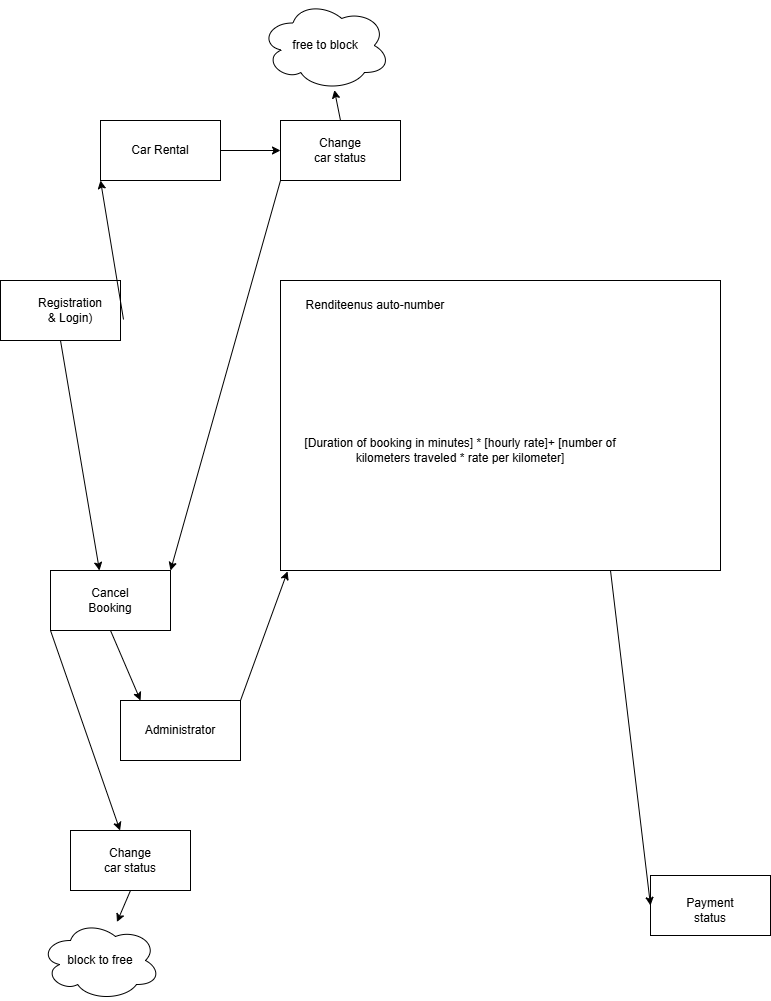

The diagram above was exported from draw.io. Its source (the exported page's mxGraphModel, read from the mxfile embedded in the PNG):
<mxGraphModel dx="2058" dy="2246" grid="1" gridSize="10" guides="1" tooltips="1" connect="1" arrows="1" fold="1" page="1" pageScale="1" pageWidth="850" pageHeight="1100" math="0" shadow="0">
  <root>
    <mxCell id="0" />
    <mxCell id="1" parent="0" />
    <mxCell id="xxHW8kS5rja3OOWrxhuq-1" parent="1" style="rounded=0;whiteSpace=wrap;html=1;" value="" vertex="1">
      <mxGeometry height="60" width="120" as="geometry" />
    </mxCell>
    <mxCell id="xxHW8kS5rja3OOWrxhuq-2" parent="1" style="text;html=1;whiteSpace=wrap;strokeColor=none;fillColor=none;align=center;verticalAlign=middle;rounded=0;" value="Registration &amp;amp; Login)" vertex="1">
      <mxGeometry height="30" width="60" x="40" y="15" as="geometry" />
    </mxCell>
    <mxCell id="xxHW8kS5rja3OOWrxhuq-3" edge="1" parent="1" source="xxHW8kS5rja3OOWrxhuq-1" style="endArrow=classic;html=1;rounded=0;exitX=0.5;exitY=1;exitDx=0;exitDy=0;entryX=0.408;entryY=0;entryDx=0;entryDy=0;entryPerimeter=0;" target="xxHW8kS5rja3OOWrxhuq-6" value="">
      <mxGeometry height="50" relative="1" width="50" as="geometry">
        <mxPoint x="400" y="610" as="sourcePoint" />
        <mxPoint x="60" y="160" as="targetPoint" />
      </mxGeometry>
    </mxCell>
    <mxCell id="xxHW8kS5rja3OOWrxhuq-4" edge="1" parent="1" source="xxHW8kS5rja3OOWrxhuq-1" style="endArrow=classic;html=1;rounded=0;exitX=1.025;exitY=0.65;exitDx=0;exitDy=0;exitPerimeter=0;entryX=0;entryY=1;entryDx=0;entryDy=0;" target="xxHW8kS5rja3OOWrxhuq-5" value="">
      <mxGeometry height="50" relative="1" width="50" as="geometry">
        <mxPoint x="400" y="600" as="sourcePoint" />
        <mxPoint x="280" y="40" as="targetPoint" />
      </mxGeometry>
    </mxCell>
    <mxCell id="xxHW8kS5rja3OOWrxhuq-5" parent="1" style="rounded=0;whiteSpace=wrap;html=1;" value="" vertex="1">
      <mxGeometry height="60" width="120" x="100" y="-160" as="geometry" />
    </mxCell>
    <mxCell id="xxHW8kS5rja3OOWrxhuq-6" parent="1" style="rounded=0;whiteSpace=wrap;html=1;" value="" vertex="1">
      <mxGeometry height="60" width="120" x="50" y="290" as="geometry" />
    </mxCell>
    <mxCell id="xxHW8kS5rja3OOWrxhuq-7" parent="1" style="text;html=1;whiteSpace=wrap;strokeColor=none;fillColor=none;align=center;verticalAlign=middle;rounded=0;" value="Car Rental" vertex="1">
      <mxGeometry height="30" width="60" x="130" y="-145" as="geometry" />
    </mxCell>
    <mxCell id="xxHW8kS5rja3OOWrxhuq-8" parent="1" style="text;html=1;whiteSpace=wrap;strokeColor=none;fillColor=none;align=center;verticalAlign=middle;rounded=0;" value="Cancel Booking" vertex="1">
      <mxGeometry height="30" width="60" x="80" y="305" as="geometry" />
    </mxCell>
    <mxCell id="xxHW8kS5rja3OOWrxhuq-9" parent="1" style="rounded=0;whiteSpace=wrap;html=1;" value="" vertex="1">
      <mxGeometry height="60" width="120" x="650" y="595" as="geometry" />
    </mxCell>
    <mxCell id="xxHW8kS5rja3OOWrxhuq-10" edge="1" parent="1" source="xxHW8kS5rja3OOWrxhuq-24" style="endArrow=classic;html=1;rounded=0;entryX=0;entryY=0.5;entryDx=0;entryDy=0;exitX=0.75;exitY=1;exitDx=0;exitDy=0;" target="xxHW8kS5rja3OOWrxhuq-9" value="">
      <mxGeometry height="50" relative="1" width="50" as="geometry">
        <mxPoint x="420" y="310" as="sourcePoint" />
        <mxPoint x="170" y="140" as="targetPoint" />
      </mxGeometry>
    </mxCell>
    <mxCell id="xxHW8kS5rja3OOWrxhuq-13" parent="1" style="text;html=1;whiteSpace=wrap;strokeColor=none;fillColor=none;align=center;verticalAlign=middle;rounded=0;" value="Payment status" vertex="1">
      <mxGeometry height="30" width="60" x="680" y="615" as="geometry" />
    </mxCell>
    <mxCell id="xxHW8kS5rja3OOWrxhuq-15" parent="1" style="rounded=0;whiteSpace=wrap;html=1;" value="" vertex="1">
      <mxGeometry height="60" width="120" x="280" y="-160" as="geometry" />
    </mxCell>
    <mxCell id="xxHW8kS5rja3OOWrxhuq-16" parent="1" style="text;html=1;whiteSpace=wrap;strokeColor=none;fillColor=none;align=center;verticalAlign=middle;rounded=0;" value="Change car status" vertex="1">
      <mxGeometry height="30" width="60" x="310" y="-145" as="geometry" />
    </mxCell>
    <mxCell id="xxHW8kS5rja3OOWrxhuq-17" edge="1" parent="1" source="xxHW8kS5rja3OOWrxhuq-5" style="endArrow=classic;html=1;rounded=0;exitX=1;exitY=0.5;exitDx=0;exitDy=0;entryX=0;entryY=0.5;entryDx=0;entryDy=0;" target="xxHW8kS5rja3OOWrxhuq-15" value="">
      <mxGeometry height="50" relative="1" width="50" as="geometry">
        <mxPoint x="400" y="260" as="sourcePoint" />
        <mxPoint x="450" y="210" as="targetPoint" />
      </mxGeometry>
    </mxCell>
    <mxCell id="xxHW8kS5rja3OOWrxhuq-18" edge="1" parent="1" style="endArrow=classic;html=1;rounded=0;" target="xxHW8kS5rja3OOWrxhuq-19" value="">
      <mxGeometry height="50" relative="1" width="50" as="geometry">
        <mxPoint x="340" y="-160" as="sourcePoint" />
        <mxPoint x="340" y="-230" as="targetPoint" />
      </mxGeometry>
    </mxCell>
    <mxCell id="xxHW8kS5rja3OOWrxhuq-19" parent="1" style="ellipse;shape=cloud;whiteSpace=wrap;html=1;" value="" vertex="1">
      <mxGeometry height="90" width="130" x="260" y="-280" as="geometry" />
    </mxCell>
    <mxCell id="xxHW8kS5rja3OOWrxhuq-22" parent="1" style="text;html=1;whiteSpace=wrap;strokeColor=none;fillColor=none;align=center;verticalAlign=middle;rounded=0;" value="free to block" vertex="1">
      <mxGeometry height="30" width="210" x="220" y="-250" as="geometry" />
    </mxCell>
    <mxCell id="xxHW8kS5rja3OOWrxhuq-24" parent="1" style="rounded=0;whiteSpace=wrap;html=1;" value="" vertex="1">
      <mxGeometry height="290" width="440" x="280" as="geometry" />
    </mxCell>
    <mxCell id="xxHW8kS5rja3OOWrxhuq-25" parent="1" style="rounded=0;whiteSpace=wrap;html=1;" value="" vertex="1">
      <mxGeometry height="60" width="120" x="120" y="420" as="geometry" />
    </mxCell>
    <mxCell id="xxHW8kS5rja3OOWrxhuq-26" parent="1" style="text;html=1;whiteSpace=wrap;strokeColor=none;fillColor=none;align=center;verticalAlign=middle;rounded=0;" value="Administrator" vertex="1">
      <mxGeometry height="30" width="60" x="150" y="435" as="geometry" />
    </mxCell>
    <mxCell id="xxHW8kS5rja3OOWrxhuq-27" edge="1" parent="1" source="xxHW8kS5rja3OOWrxhuq-6" style="endArrow=classic;html=1;rounded=0;exitX=0.5;exitY=1;exitDx=0;exitDy=0;entryX=0.167;entryY=0;entryDx=0;entryDy=0;entryPerimeter=0;" target="xxHW8kS5rja3OOWrxhuq-25" value="">
      <mxGeometry height="50" relative="1" width="50" as="geometry">
        <mxPoint x="400" y="260" as="sourcePoint" />
        <mxPoint x="450" y="210" as="targetPoint" />
      </mxGeometry>
    </mxCell>
    <mxCell id="xxHW8kS5rja3OOWrxhuq-28" edge="1" parent="1" source="xxHW8kS5rja3OOWrxhuq-6" style="endArrow=classic;html=1;rounded=0;exitX=0;exitY=1;exitDx=0;exitDy=0;" target="xxHW8kS5rja3OOWrxhuq-29" value="">
      <mxGeometry height="50" relative="1" width="50" as="geometry">
        <mxPoint x="400" y="260" as="sourcePoint" />
        <mxPoint x="130" y="580" as="targetPoint" />
      </mxGeometry>
    </mxCell>
    <mxCell id="xxHW8kS5rja3OOWrxhuq-29" parent="1" style="rounded=0;whiteSpace=wrap;html=1;" value="" vertex="1">
      <mxGeometry height="60" width="120" x="70" y="550" as="geometry" />
    </mxCell>
    <mxCell id="xxHW8kS5rja3OOWrxhuq-30" parent="1" style="text;html=1;whiteSpace=wrap;strokeColor=none;fillColor=none;align=center;verticalAlign=middle;rounded=0;" value="Change car status" vertex="1">
      <mxGeometry height="30" width="60" x="100" y="565" as="geometry" />
    </mxCell>
    <mxCell id="xxHW8kS5rja3OOWrxhuq-31" edge="1" parent="1" source="xxHW8kS5rja3OOWrxhuq-29" style="endArrow=classic;html=1;rounded=0;exitX=0.5;exitY=1;exitDx=0;exitDy=0;" target="xxHW8kS5rja3OOWrxhuq-32" value="">
      <mxGeometry height="50" relative="1" width="50" as="geometry">
        <mxPoint x="400" y="260" as="sourcePoint" />
        <mxPoint x="100" y="680" as="targetPoint" />
      </mxGeometry>
    </mxCell>
    <mxCell id="xxHW8kS5rja3OOWrxhuq-32" parent="1" style="ellipse;shape=cloud;whiteSpace=wrap;html=1;" value="" vertex="1">
      <mxGeometry height="80" width="120" x="40" y="640" as="geometry" />
    </mxCell>
    <mxCell id="xxHW8kS5rja3OOWrxhuq-33" parent="1" style="text;html=1;whiteSpace=wrap;strokeColor=none;fillColor=none;align=center;verticalAlign=middle;rounded=0;" value="block to free" vertex="1">
      <mxGeometry height="30" width="90" x="55" y="665" as="geometry" />
    </mxCell>
    <mxCell id="xxHW8kS5rja3OOWrxhuq-34" edge="1" parent="1" source="xxHW8kS5rja3OOWrxhuq-15" style="endArrow=classic;html=1;rounded=0;exitX=0;exitY=1;exitDx=0;exitDy=0;entryX=1;entryY=0;entryDx=0;entryDy=0;" target="xxHW8kS5rja3OOWrxhuq-6" value="">
      <mxGeometry height="50" relative="1" width="50" as="geometry">
        <mxPoint x="400" y="260" as="sourcePoint" />
        <mxPoint x="450" y="210" as="targetPoint" />
      </mxGeometry>
    </mxCell>
    <mxCell id="xxHW8kS5rja3OOWrxhuq-35" edge="1" parent="1" source="xxHW8kS5rja3OOWrxhuq-25" style="endArrow=classic;html=1;rounded=0;exitX=1;exitY=0;exitDx=0;exitDy=0;entryX=0.016;entryY=1.003;entryDx=0;entryDy=0;entryPerimeter=0;" target="xxHW8kS5rja3OOWrxhuq-24" value="">
      <mxGeometry height="50" relative="1" width="50" as="geometry">
        <mxPoint x="400" y="260" as="sourcePoint" />
        <mxPoint x="450" y="210" as="targetPoint" />
      </mxGeometry>
    </mxCell>
    <mxCell id="xxHW8kS5rja3OOWrxhuq-36" parent="1" style="text;html=1;whiteSpace=wrap;strokeColor=none;fillColor=none;align=center;verticalAlign=middle;rounded=0;" value="[Duration of booking in minutes] * [hourly rate]+ [number of kilometers traveled * rate per kilometer]" vertex="1">
      <mxGeometry height="160" width="340" x="290" y="90" as="geometry" />
    </mxCell>
    <mxCell id="xxHW8kS5rja3OOWrxhuq-37" parent="1" style="text;html=1;whiteSpace=wrap;strokeColor=none;fillColor=none;align=center;verticalAlign=middle;rounded=0;" value="Renditeenus auto-number" vertex="1">
      <mxGeometry height="30" width="190" x="280" y="10" as="geometry" />
    </mxCell>
  </root>
</mxGraphModel>